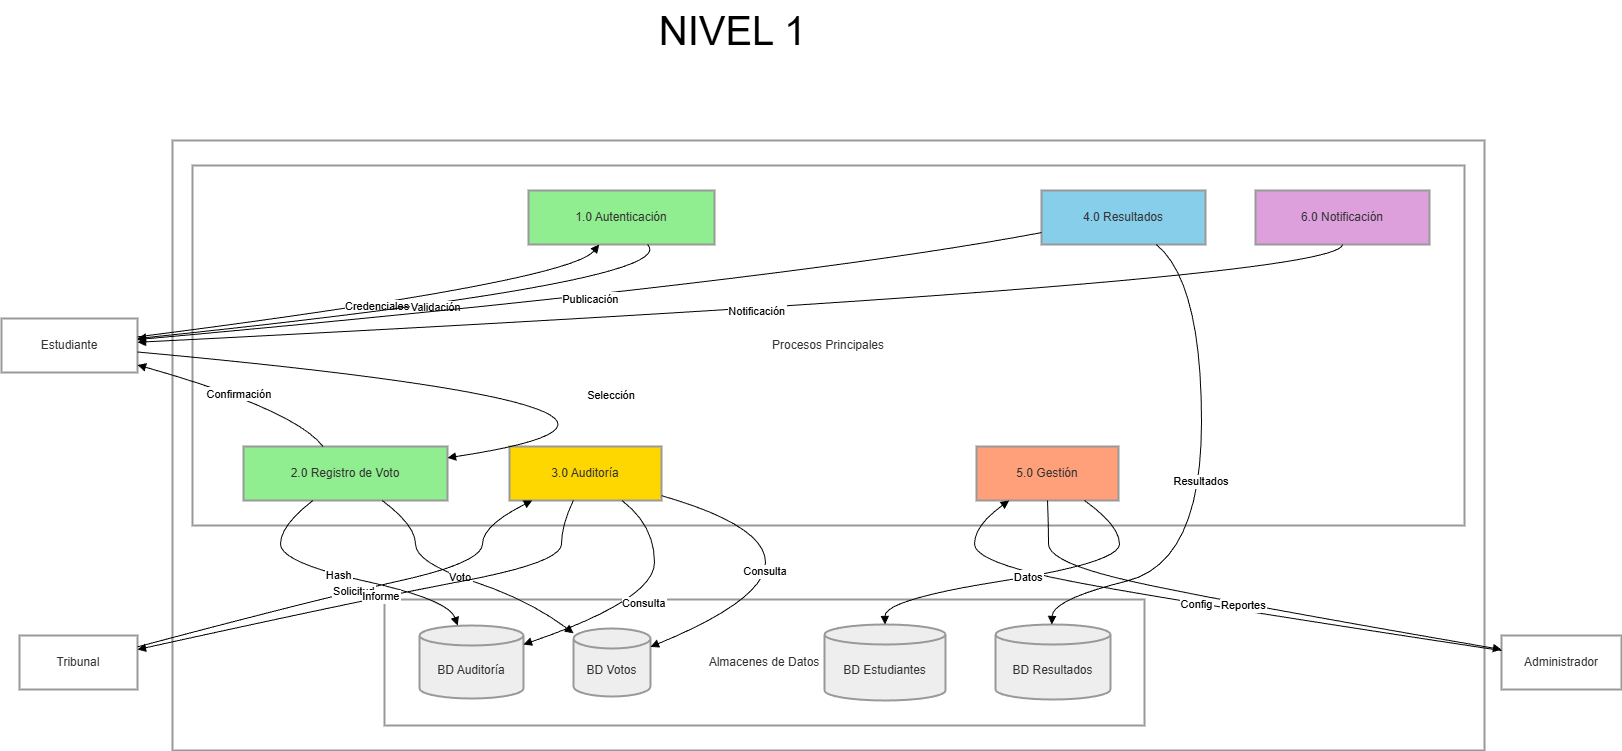

The diagram above was exported from draw.io. Its source (the exported page's mxGraphModel, read from the mxfile embedded in the PNG):
<mxGraphModel dx="2060" dy="1252" grid="1" gridSize="10" guides="1" tooltips="1" connect="1" arrows="1" fold="1" page="1" pageScale="1" pageWidth="827" pageHeight="1169" math="0" shadow="0">
  <root>
    <mxCell id="0" />
    <mxCell id="1" parent="0" />
    <mxCell id="k8WaESJgoZ8ky0PMOSEb-1" parent="1" style="whiteSpace=wrap;strokeWidth=2;fillColor=none;strokeColor=light-dark(#999999,#cccccc);fontColor=light-dark(#333333,#cccccc);" value="SISTEMA DE ELECCIONES UMSA" vertex="1">
      <mxGeometry height="610" width="1312" x="201" y="210" as="geometry" />
    </mxCell>
    <mxCell id="k8WaESJgoZ8ky0PMOSEb-2" parent="1" style="whiteSpace=wrap;strokeWidth=2;fillColor=default;strokeColor=light-dark(#999999,#cccccc);fontColor=light-dark(#333333,#cccccc);" value="Almacenes de Datos" vertex="1">
      <mxGeometry height="126" width="760" x="413" y="669" as="geometry" />
    </mxCell>
    <mxCell id="k8WaESJgoZ8ky0PMOSEb-3" parent="1" style="whiteSpace=wrap;strokeWidth=2;fillColor=default;strokeColor=light-dark(#999999,#cccccc);fontColor=light-dark(#333333,#cccccc);" value="Procesos Principales" vertex="1">
      <mxGeometry height="360" width="1272" x="221" y="235" as="geometry" />
    </mxCell>
    <mxCell id="k8WaESJgoZ8ky0PMOSEb-4" parent="1" style="whiteSpace=wrap;strokeWidth=2;fillColor=#90EE90;strokeColor=light-dark(#999999,#cccccc);fontColor=light-dark(#333333,#cccccc);" value="1.0 Autenticación" vertex="1">
      <mxGeometry height="54" width="186" x="557" y="260" as="geometry" />
    </mxCell>
    <mxCell id="k8WaESJgoZ8ky0PMOSEb-5" parent="1" style="whiteSpace=wrap;strokeWidth=2;fillColor=#90EE90;strokeColor=light-dark(#999999,#cccccc);fontColor=light-dark(#333333,#cccccc);" value="2.0 Registro de Voto" vertex="1">
      <mxGeometry height="54" width="204" x="272" y="516" as="geometry" />
    </mxCell>
    <mxCell id="k8WaESJgoZ8ky0PMOSEb-6" parent="1" style="whiteSpace=wrap;strokeWidth=2;fillColor=#FFD700;strokeColor=light-dark(#999999,#cccccc);fontColor=light-dark(#333333,#cccccc);" value="3.0 Auditoría" vertex="1">
      <mxGeometry height="54" width="152" x="538" y="516" as="geometry" />
    </mxCell>
    <mxCell id="k8WaESJgoZ8ky0PMOSEb-7" parent="1" style="whiteSpace=wrap;strokeWidth=2;fillColor=#87CEEB;strokeColor=light-dark(#999999,#cccccc);fontColor=light-dark(#333333,#cccccc);" value="4.0 Resultados" vertex="1">
      <mxGeometry height="54" width="164" x="1070" y="260" as="geometry" />
    </mxCell>
    <mxCell id="k8WaESJgoZ8ky0PMOSEb-8" parent="1" style="whiteSpace=wrap;strokeWidth=2;fillColor=#FFA07A;strokeColor=light-dark(#999999,#cccccc);fontColor=light-dark(#333333,#cccccc);" value="5.0 Gestión" vertex="1">
      <mxGeometry height="54" width="142" x="1005" y="516" as="geometry" />
    </mxCell>
    <mxCell id="k8WaESJgoZ8ky0PMOSEb-9" parent="1" style="whiteSpace=wrap;strokeWidth=2;fillColor=#DDA0DD;strokeColor=light-dark(#999999,#cccccc);fontColor=light-dark(#333333,#cccccc);" value="6.0 Notificación" vertex="1">
      <mxGeometry height="54" width="174" x="1284" y="260" as="geometry" />
    </mxCell>
    <mxCell id="k8WaESJgoZ8ky0PMOSEb-10" parent="1" style="shape=cylinder3;boundedLbl=1;backgroundOutline=1;size=10;strokeWidth=2;whiteSpace=wrap;fillColor=light-dark(#eeeeee,#1f2020);strokeColor=light-dark(#999999,#cccccc);fontColor=light-dark(#333333,#cccccc);" value="BD Votos" vertex="1">
      <mxGeometry height="68" width="77" x="602" y="698" as="geometry" />
    </mxCell>
    <mxCell id="k8WaESJgoZ8ky0PMOSEb-11" parent="1" style="shape=cylinder3;boundedLbl=1;backgroundOutline=1;size=10;strokeWidth=2;whiteSpace=wrap;fillColor=light-dark(#eeeeee,#1f2020);strokeColor=light-dark(#999999,#cccccc);fontColor=light-dark(#333333,#cccccc);" value="BD Estudiantes" vertex="1">
      <mxGeometry height="76" width="121" x="853" y="694" as="geometry" />
    </mxCell>
    <mxCell id="k8WaESJgoZ8ky0PMOSEb-12" parent="1" style="shape=cylinder3;boundedLbl=1;backgroundOutline=1;size=10;strokeWidth=2;whiteSpace=wrap;fillColor=light-dark(#eeeeee,#1f2020);strokeColor=light-dark(#999999,#cccccc);fontColor=light-dark(#333333,#cccccc);" value="BD Auditoría" vertex="1">
      <mxGeometry height="73" width="104" x="448" y="695" as="geometry" />
    </mxCell>
    <mxCell id="k8WaESJgoZ8ky0PMOSEb-13" parent="1" style="shape=cylinder3;boundedLbl=1;backgroundOutline=1;size=10;strokeWidth=2;whiteSpace=wrap;fillColor=light-dark(#eeeeee,#1f2020);strokeColor=light-dark(#999999,#cccccc);fontColor=light-dark(#333333,#cccccc);" value="BD Resultados" vertex="1">
      <mxGeometry height="75" width="115" x="1024" y="694" as="geometry" />
    </mxCell>
    <mxCell id="k8WaESJgoZ8ky0PMOSEb-14" parent="1" style="whiteSpace=wrap;strokeWidth=2;fillColor=default;strokeColor=light-dark(#999999,#cccccc);fontColor=light-dark(#333333,#cccccc);" value="Estudiante" vertex="1">
      <mxGeometry height="54" width="136" x="30" y="388" as="geometry" />
    </mxCell>
    <mxCell id="k8WaESJgoZ8ky0PMOSEb-15" parent="1" style="whiteSpace=wrap;strokeWidth=2;fillColor=default;strokeColor=light-dark(#999999,#cccccc);fontColor=light-dark(#333333,#cccccc);" value="Tribunal" vertex="1">
      <mxGeometry height="54" width="118" x="48" y="705" as="geometry" />
    </mxCell>
    <mxCell id="k8WaESJgoZ8ky0PMOSEb-16" parent="1" style="whiteSpace=wrap;strokeWidth=2;fillColor=default;strokeColor=light-dark(#999999,#cccccc);fontColor=light-dark(#333333,#cccccc);" value="Administrador" vertex="1">
      <mxGeometry height="54" width="120" x="1530" y="705" as="geometry" />
    </mxCell>
    <mxCell id="k8WaESJgoZ8ky0PMOSEb-17" edge="1" parent="1" source="k8WaESJgoZ8ky0PMOSEb-14" style="curved=1;startArrow=none;endArrow=block;exitX=1;exitY=0.34;entryX=0.38;entryY=1;rounded=0;" target="k8WaESJgoZ8ky0PMOSEb-4" value="Credenciales">
      <mxGeometry relative="1" as="geometry">
        <Array as="points">
          <mxPoint x="598" y="351" />
        </Array>
      </mxGeometry>
    </mxCell>
    <mxCell id="k8WaESJgoZ8ky0PMOSEb-18" edge="1" parent="1" source="k8WaESJgoZ8ky0PMOSEb-4" style="curved=1;startArrow=none;endArrow=block;exitX=0.64;exitY=1;entryX=1;entryY=0.37;rounded=0;" target="k8WaESJgoZ8ky0PMOSEb-14" value="Validación">
      <mxGeometry relative="1" as="geometry">
        <Array as="points">
          <mxPoint x="713" y="351" />
        </Array>
      </mxGeometry>
    </mxCell>
    <mxCell id="k8WaESJgoZ8ky0PMOSEb-19" edge="1" parent="1" source="k8WaESJgoZ8ky0PMOSEb-14" style="curved=1;startArrow=none;endArrow=block;exitX=1;exitY=0.62;entryX=1;entryY=0.21;rounded=0;" target="k8WaESJgoZ8ky0PMOSEb-5" value="Selección">
      <mxGeometry relative="1" as="geometry">
        <Array as="points">
          <mxPoint x="794" y="479" />
        </Array>
      </mxGeometry>
    </mxCell>
    <mxCell id="k8WaESJgoZ8ky0PMOSEb-20" edge="1" parent="1" source="k8WaESJgoZ8ky0PMOSEb-5" style="curved=1;startArrow=none;endArrow=block;exitX=0.68;exitY=1;entryX=0;entryY=0.07;rounded=0;" target="k8WaESJgoZ8ky0PMOSEb-10" value="Voto">
      <mxGeometry relative="1" as="geometry">
        <Array as="points">
          <mxPoint x="444" y="595" />
          <mxPoint x="444" y="632" />
          <mxPoint x="557" y="669" />
        </Array>
      </mxGeometry>
    </mxCell>
    <mxCell id="k8WaESJgoZ8ky0PMOSEb-21" edge="1" parent="1" source="k8WaESJgoZ8ky0PMOSEb-5" style="curved=1;startArrow=none;endArrow=block;exitX=0.34;exitY=1;entryX=0.37;entryY=0.01;rounded=0;" target="k8WaESJgoZ8ky0PMOSEb-12" value="Hash">
      <mxGeometry relative="1" as="geometry">
        <Array as="points">
          <mxPoint x="309" y="595" />
          <mxPoint x="309" y="632" />
          <mxPoint x="477" y="669" />
        </Array>
      </mxGeometry>
    </mxCell>
    <mxCell id="k8WaESJgoZ8ky0PMOSEb-22" edge="1" parent="1" source="k8WaESJgoZ8ky0PMOSEb-5" style="curved=1;startArrow=none;endArrow=block;exitX=0.39;exitY=0;entryX=1;entryY=0.86;rounded=0;" target="k8WaESJgoZ8ky0PMOSEb-14" value="Confirmación">
      <mxGeometry relative="1" as="geometry">
        <Array as="points">
          <mxPoint x="323" y="479" />
        </Array>
      </mxGeometry>
    </mxCell>
    <mxCell id="k8WaESJgoZ8ky0PMOSEb-23" edge="1" parent="1" source="k8WaESJgoZ8ky0PMOSEb-15" style="curved=1;startArrow=none;endArrow=block;exitX=1;exitY=0.21;entryX=0.15;entryY=1;rounded=0;" target="k8WaESJgoZ8ky0PMOSEb-6" value="Solicitud">
      <mxGeometry relative="1" as="geometry">
        <Array as="points">
          <mxPoint x="344" y="669" />
          <mxPoint x="511" y="632" />
          <mxPoint x="511" y="595" />
        </Array>
      </mxGeometry>
    </mxCell>
    <mxCell id="k8WaESJgoZ8ky0PMOSEb-24" edge="1" parent="1" source="k8WaESJgoZ8ky0PMOSEb-6" style="curved=1;startArrow=none;endArrow=block;exitX=1;exitY=0.91;entryX=1;entryY=0.27;rounded=0;" target="k8WaESJgoZ8ky0PMOSEb-10" value="Consulta">
      <mxGeometry relative="1" as="geometry">
        <Array as="points">
          <mxPoint x="794" y="595" />
          <mxPoint x="794" y="669" />
        </Array>
      </mxGeometry>
    </mxCell>
    <mxCell id="k8WaESJgoZ8ky0PMOSEb-25" edge="1" parent="1" source="k8WaESJgoZ8ky0PMOSEb-6" style="curved=1;startArrow=none;endArrow=block;exitX=0.74;exitY=1;entryX=1;entryY=0.26;rounded=0;" target="k8WaESJgoZ8ky0PMOSEb-12" value="Consulta">
      <mxGeometry relative="1" as="geometry">
        <Array as="points">
          <mxPoint x="683" y="595" />
          <mxPoint x="683" y="669" />
        </Array>
      </mxGeometry>
    </mxCell>
    <mxCell id="k8WaESJgoZ8ky0PMOSEb-26" edge="1" parent="1" source="k8WaESJgoZ8ky0PMOSEb-6" style="curved=1;startArrow=none;endArrow=block;exitX=0.42;exitY=1;entryX=1;entryY=0.26;rounded=0;" target="k8WaESJgoZ8ky0PMOSEb-15" value="Informe">
      <mxGeometry relative="1" as="geometry">
        <Array as="points">
          <mxPoint x="590" y="595" />
          <mxPoint x="590" y="632" />
          <mxPoint x="393" y="669" />
        </Array>
      </mxGeometry>
    </mxCell>
    <mxCell id="k8WaESJgoZ8ky0PMOSEb-27" edge="1" parent="1" source="k8WaESJgoZ8ky0PMOSEb-16" style="curved=1;startArrow=none;endArrow=block;exitX=0;exitY=0.28;entryX=0.23;entryY=1;rounded=0;" target="k8WaESJgoZ8ky0PMOSEb-8" value="Config">
      <mxGeometry relative="1" as="geometry">
        <Array as="points">
          <mxPoint x="1193" y="669" />
          <mxPoint x="1003" y="632" />
          <mxPoint x="1003" y="595" />
        </Array>
      </mxGeometry>
    </mxCell>
    <mxCell id="k8WaESJgoZ8ky0PMOSEb-28" edge="1" parent="1" source="k8WaESJgoZ8ky0PMOSEb-8" style="curved=1;startArrow=none;endArrow=block;exitX=0.76;exitY=1;entryX=0.5;entryY=0;rounded=0;" target="k8WaESJgoZ8ky0PMOSEb-11" value="Datos">
      <mxGeometry relative="1" as="geometry">
        <Array as="points">
          <mxPoint x="1148" y="595" />
          <mxPoint x="1148" y="632" />
          <mxPoint x="913" y="669" />
        </Array>
      </mxGeometry>
    </mxCell>
    <mxCell id="k8WaESJgoZ8ky0PMOSEb-29" edge="1" parent="1" source="k8WaESJgoZ8ky0PMOSEb-8" style="curved=1;startArrow=none;endArrow=block;exitX=0.5;exitY=1;entryX=0;entryY=0.26;rounded=0;" target="k8WaESJgoZ8ky0PMOSEb-16" value="Reportes">
      <mxGeometry relative="1" as="geometry">
        <Array as="points">
          <mxPoint x="1077" y="595" />
          <mxPoint x="1077" y="632" />
          <mxPoint x="1240" y="669" />
        </Array>
      </mxGeometry>
    </mxCell>
    <mxCell id="k8WaESJgoZ8ky0PMOSEb-30" edge="1" parent="1" source="k8WaESJgoZ8ky0PMOSEb-7" style="curved=1;startArrow=none;endArrow=block;exitX=0.7;exitY=1;entryX=0.49;entryY=0.01;rounded=0;" target="k8WaESJgoZ8ky0PMOSEb-13" value="Resultados">
      <mxGeometry relative="1" as="geometry">
        <Array as="points">
          <mxPoint x="1230" y="351" />
          <mxPoint x="1230" y="632" />
          <mxPoint x="1081" y="669" />
        </Array>
      </mxGeometry>
    </mxCell>
    <mxCell id="k8WaESJgoZ8ky0PMOSEb-31" edge="1" parent="1" source="k8WaESJgoZ8ky0PMOSEb-7" style="curved=1;startArrow=none;endArrow=block;exitX=0;exitY=0.78;entryX=1;entryY=0.39;rounded=0;" target="k8WaESJgoZ8ky0PMOSEb-14" value="Publicación">
      <mxGeometry relative="1" as="geometry">
        <Array as="points">
          <mxPoint x="810" y="351" />
        </Array>
      </mxGeometry>
    </mxCell>
    <mxCell id="k8WaESJgoZ8ky0PMOSEb-32" edge="1" parent="1" source="k8WaESJgoZ8ky0PMOSEb-9" style="curved=1;startArrow=none;endArrow=block;exitX=0.5;exitY=1;entryX=1;entryY=0.44;rounded=0;" target="k8WaESJgoZ8ky0PMOSEb-14" value="Notificación">
      <mxGeometry relative="1" as="geometry">
        <Array as="points">
          <mxPoint x="1370" y="351" />
        </Array>
      </mxGeometry>
    </mxCell>
    <mxCell id="WdWM_mcrzPNYy2JwNIsS-1" parent="1" style="text;whiteSpace=wrap;html=1;align=center;" value="&lt;div style=&quot;&quot;&gt;&lt;span style=&quot;font-size: 40px;&quot;&gt;NIVEL 1&lt;/span&gt;&lt;/div&gt;" vertex="1">
      <mxGeometry height="60" width="643" x="440" y="70" as="geometry" />
    </mxCell>
  </root>
</mxGraphModel>